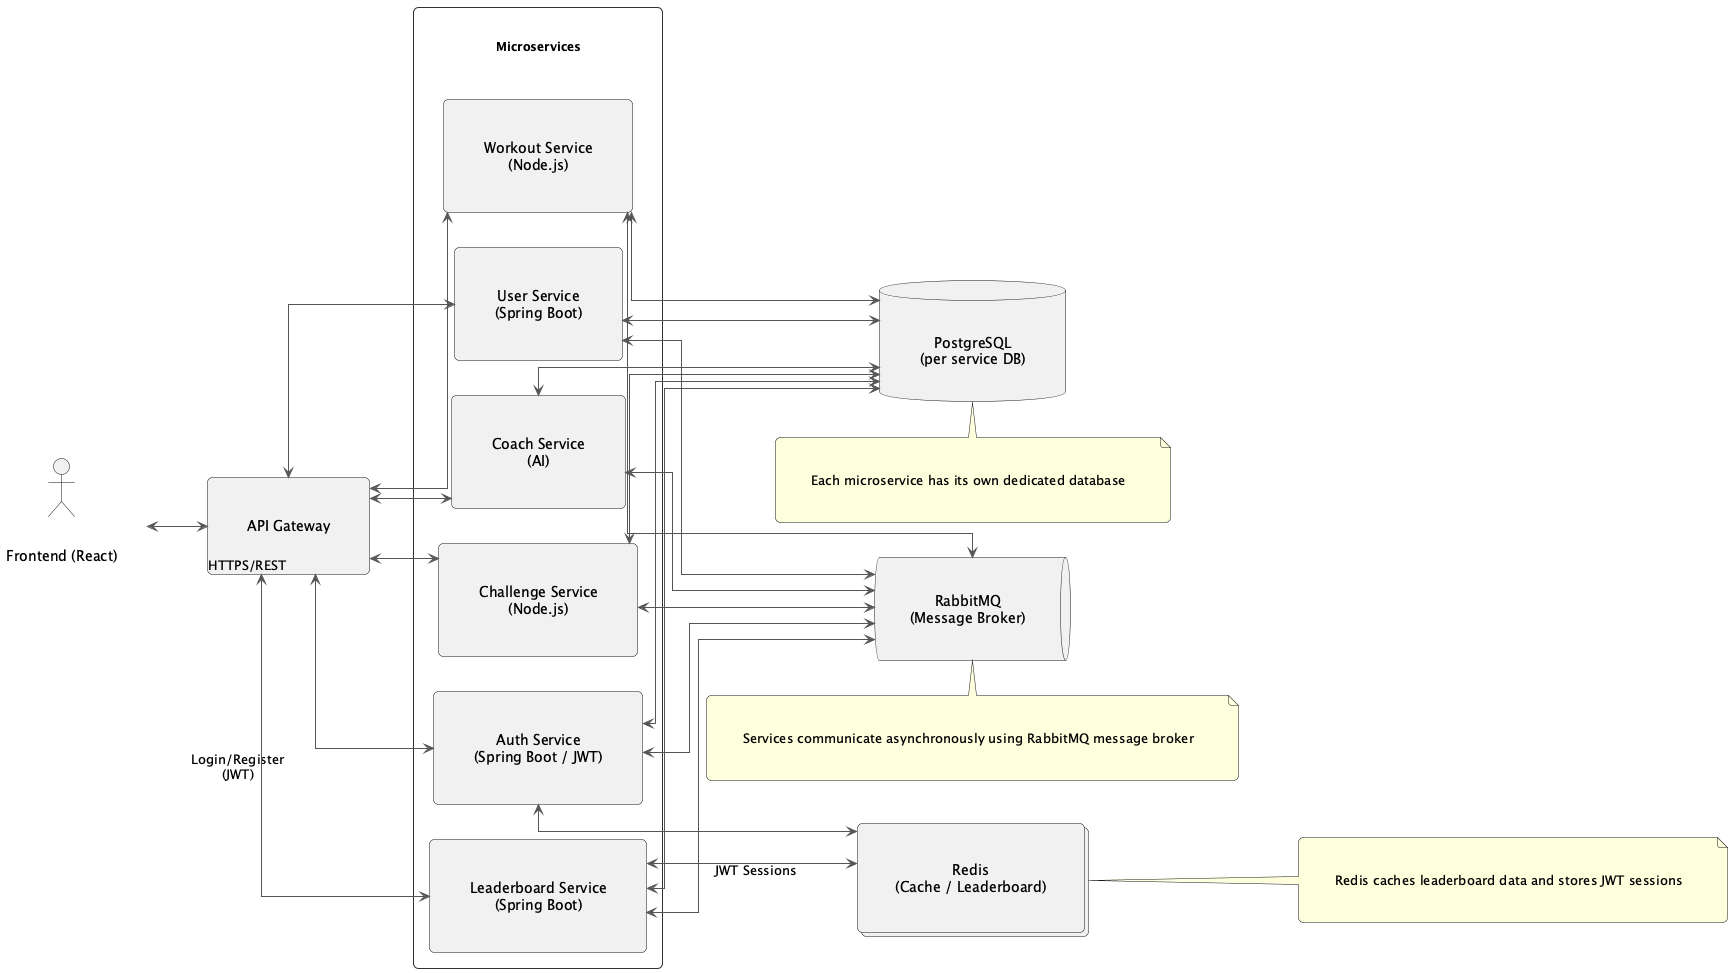

The diagram above was rendered by PlantUML. Its source (embedded in the PNG):
@startuml
left to right direction

skinparam backgroundColor #ffffff
skinparam componentStyle rectangle
skinparam shadowing false
skinparam packageStyle rectangle
skinparam ArrowColor #555555
skinparam RectangleBorderColor #333333
skinparam RectangleFontColor #000000
skinparam RectangleFontSize 12
skinparam defaultTextAlignment center
skinparam linetype ortho
skinparam Padding 30
skinparam MinClassWidth 120
skinparam MinClassHeight 60
skinparam roundcorner 10

actor "Frontend (React)" as React

component "API Gateway" as APIGW

package "Microservices" {
    component "Auth Service\n(Spring Boot / JWT)" as Auth
    component "User Service\n(Spring Boot)" as User
    component "Workout Service\n(Node.js)" as Workout
    component "Challenge Service\n(Node.js)" as Challenge
    component "Leaderboard Service\n(Spring Boot)" as Leaderboard
    component "Coach Service\n(AI)" as Coach
}

queue "RabbitMQ\n(Message Broker)" as MQ
database "PostgreSQL\n(per service DB)" as PG
collections "Redis\n(Cache / Leaderboard)" as Redis

React <--> APIGW : HTTPS/REST
APIGW <--> Auth : Login/Register\n(JWT)
APIGW <--> User
APIGW <--> Workout
APIGW <--> Challenge
APIGW <--> Leaderboard
APIGW <--> Coach

Auth <--> PG
User <--> PG
Workout <--> PG
Challenge <--> PG
Leaderboard <--> PG
Coach <--> PG

Auth <--> MQ
User <--> MQ
Workout <--> MQ
Challenge <--> MQ
Leaderboard <--> MQ
Coach <--> MQ

Auth <--> Redis : JWT Sessions
Leaderboard <--> Redis

note bottom of PG
Each microservice has its own dedicated database
end note

note bottom of MQ
Services communicate asynchronously using RabbitMQ message broker
end note

note right of Redis
Redis caches leaderboard data and stores JWT sessions
end note

@enduml